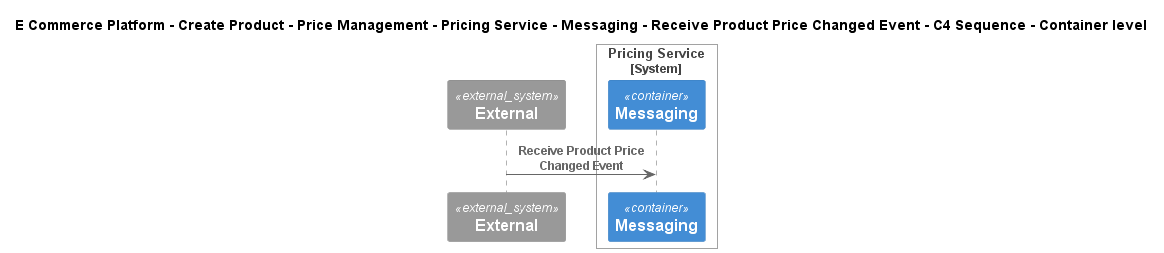

The diagram above was rendered by PlantUML. Its source (embedded in the PNG):
@startuml
!include ..\..\..\..\..\..\..\..\..\.c4s\C4_Sequence.puml
SHOW_FOOT_BOXES()

title E Commerce Platform - Create Product - Price Management - Pricing Service - Messaging - Receive Product Price Changed Event - C4 Sequence - Container level

System_Ext(C4InterFlow.SoftwareSystems.ExternalSystem, "External", "")

System_Boundary(ECommercePlatform.CreateProduct.PriceManagement.SoftwareSystems.PricingService, "Pricing Service")
    ContainerQueue(ECommercePlatform.CreateProduct.PriceManagement.SoftwareSystems.PricingService.Containers.Messaging, "Messaging", "", "")
Boundary_End()

Rel(C4InterFlow.SoftwareSystems.ExternalSystem, ECommercePlatform.CreateProduct.PriceManagement.SoftwareSystems.PricingService.Containers.Messaging, "Receive Product Price Changed Event")


@enduml